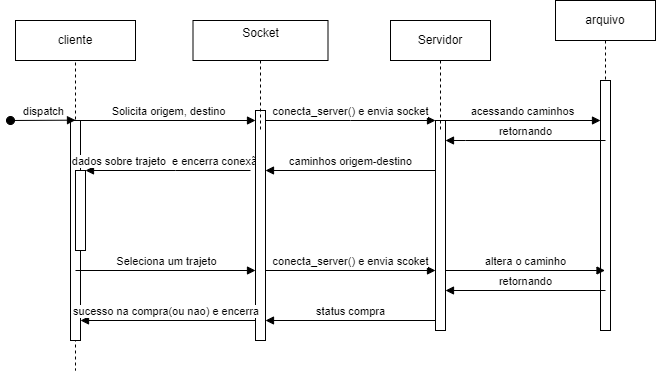

The diagram above was exported from draw.io. Its source (the exported page's mxGraphModel, read from the mxfile embedded in the PNG):
<mxGraphModel dx="1328" dy="707" grid="1" gridSize="10" guides="1" tooltips="1" connect="1" arrows="1" fold="1" page="1" pageScale="1" pageWidth="850" pageHeight="1100" math="0" shadow="0">
  <root>
    <mxCell id="0" />
    <mxCell id="1" parent="0" />
    <mxCell id="TaHu3eoWHKhsO0mr-3D6-270" value="Cliente" style="shape=umlLifeline;perimeter=lifelinePerimeter;whiteSpace=wrap;html=1;container=0;dropTarget=0;collapsible=0;recursiveResize=0;outlineConnect=0;portConstraint=eastwest;newEdgeStyle={&quot;edgeStyle&quot;:&quot;elbowEdgeStyle&quot;,&quot;elbow&quot;:&quot;vertical&quot;,&quot;curved&quot;:0,&quot;rounded&quot;:0};size=0;" vertex="1" parent="1">
      <mxGeometry x="100" y="510" width="100" height="320" as="geometry" />
    </mxCell>
    <mxCell id="TaHu3eoWHKhsO0mr-3D6-271" value="" style="html=1;points=[];perimeter=orthogonalPerimeter;outlineConnect=0;targetShapes=umlLifeline;portConstraint=eastwest;newEdgeStyle={&quot;edgeStyle&quot;:&quot;elbowEdgeStyle&quot;,&quot;elbow&quot;:&quot;vertical&quot;,&quot;curved&quot;:0,&quot;rounded&quot;:0};" vertex="1" parent="TaHu3eoWHKhsO0mr-3D6-270">
      <mxGeometry x="45" y="70" width="10" height="220" as="geometry" />
    </mxCell>
    <mxCell id="TaHu3eoWHKhsO0mr-3D6-272" value="dispatch" style="html=1;verticalAlign=bottom;startArrow=oval;endArrow=block;startSize=8;edgeStyle=elbowEdgeStyle;elbow=vertical;curved=0;rounded=0;" edge="1" parent="TaHu3eoWHKhsO0mr-3D6-270" target="TaHu3eoWHKhsO0mr-3D6-271">
      <mxGeometry relative="1" as="geometry">
        <mxPoint x="-15" y="70" as="sourcePoint" />
      </mxGeometry>
    </mxCell>
    <mxCell id="TaHu3eoWHKhsO0mr-3D6-273" value="" style="html=1;points=[];perimeter=orthogonalPerimeter;outlineConnect=0;targetShapes=umlLifeline;portConstraint=eastwest;newEdgeStyle={&quot;edgeStyle&quot;:&quot;elbowEdgeStyle&quot;,&quot;elbow&quot;:&quot;vertical&quot;,&quot;curved&quot;:0,&quot;rounded&quot;:0};" vertex="1" parent="TaHu3eoWHKhsO0mr-3D6-270">
      <mxGeometry x="50" y="120" width="10" height="80" as="geometry" />
    </mxCell>
    <mxCell id="TaHu3eoWHKhsO0mr-3D6-274" value="dados sobre trajeto&amp;nbsp; e encerra conexão" style="html=1;verticalAlign=bottom;endArrow=block;edgeStyle=elbowEdgeStyle;elbow=horizontal;curved=0;rounded=0;" edge="1" parent="1" target="TaHu3eoWHKhsO0mr-3D6-273">
      <mxGeometry relative="1" as="geometry">
        <mxPoint x="325" y="630" as="sourcePoint" />
        <Array as="points">
          <mxPoint x="250" y="630" />
        </Array>
      </mxGeometry>
    </mxCell>
    <mxCell id="TaHu3eoWHKhsO0mr-3D6-275" value="" style="html=1;points=[];perimeter=orthogonalPerimeter;outlineConnect=0;targetShapes=umlLifeline;portConstraint=eastwest;newEdgeStyle={&quot;edgeStyle&quot;:&quot;elbowEdgeStyle&quot;,&quot;elbow&quot;:&quot;vertical&quot;,&quot;curved&quot;:0,&quot;rounded&quot;:0};" vertex="1" parent="1">
      <mxGeometry x="510" y="580" width="10" height="210" as="geometry" />
    </mxCell>
    <mxCell id="TaHu3eoWHKhsO0mr-3D6-276" value="conecta_server() e envia socket" style="html=1;verticalAlign=bottom;endArrow=block;edgeStyle=elbowEdgeStyle;elbow=vertical;curved=0;rounded=0;" edge="1" parent="1">
      <mxGeometry relative="1" as="geometry">
        <mxPoint x="340" y="580" as="sourcePoint" />
        <Array as="points">
          <mxPoint x="425" y="580" />
        </Array>
        <mxPoint x="510" y="580" as="targetPoint" />
      </mxGeometry>
    </mxCell>
    <mxCell id="TaHu3eoWHKhsO0mr-3D6-277" value="" style="html=1;points=[];perimeter=orthogonalPerimeter;outlineConnect=0;targetShapes=umlLifeline;portConstraint=eastwest;newEdgeStyle={&quot;edgeStyle&quot;:&quot;elbowEdgeStyle&quot;,&quot;elbow&quot;:&quot;vertical&quot;,&quot;curved&quot;:0,&quot;rounded&quot;:0};" vertex="1" parent="1">
      <mxGeometry x="330" y="570" width="10" height="230" as="geometry" />
    </mxCell>
    <mxCell id="TaHu3eoWHKhsO0mr-3D6-278" value="Solicita origem, destino" style="html=1;verticalAlign=bottom;endArrow=block;curved=0;rounded=0;" edge="1" parent="1" source="TaHu3eoWHKhsO0mr-3D6-271">
      <mxGeometry width="80" relative="1" as="geometry">
        <mxPoint x="250" y="580" as="sourcePoint" />
        <mxPoint x="330" y="580" as="targetPoint" />
      </mxGeometry>
    </mxCell>
    <mxCell id="TaHu3eoWHKhsO0mr-3D6-279" value="cliente" style="rounded=0;whiteSpace=wrap;html=1;" vertex="1" parent="1">
      <mxGeometry x="90" y="480" width="120" height="40" as="geometry" />
    </mxCell>
    <mxCell id="TaHu3eoWHKhsO0mr-3D6-280" value="Seleciona um trajeto" style="html=1;verticalAlign=bottom;endArrow=block;curved=0;rounded=0;" edge="1" parent="1">
      <mxGeometry width="80" relative="1" as="geometry">
        <mxPoint x="150" y="730" as="sourcePoint" />
        <mxPoint x="330" y="729.9999999999998" as="targetPoint" />
      </mxGeometry>
    </mxCell>
    <mxCell id="TaHu3eoWHKhsO0mr-3D6-281" value="conecta_server() e envia scoket" style="html=1;verticalAlign=bottom;endArrow=block;curved=0;rounded=0;entryX=0;entryY=0.857;entryDx=0;entryDy=0;entryPerimeter=0;" edge="1" parent="1">
      <mxGeometry width="80" relative="1" as="geometry">
        <mxPoint x="340" y="730" as="sourcePoint" />
        <mxPoint x="510" y="730" as="targetPoint" />
      </mxGeometry>
    </mxCell>
    <mxCell id="TaHu3eoWHKhsO0mr-3D6-282" value="status compra" style="html=1;verticalAlign=bottom;endArrow=block;curved=0;rounded=0;entryX=1;entryY=0.875;entryDx=0;entryDy=0;entryPerimeter=0;" edge="1" parent="1">
      <mxGeometry width="80" relative="1" as="geometry">
        <mxPoint x="510" y="780" as="sourcePoint" />
        <mxPoint x="340" y="779.9999999999998" as="targetPoint" />
      </mxGeometry>
    </mxCell>
    <mxCell id="TaHu3eoWHKhsO0mr-3D6-283" value="sucesso na compra(ou nao) e encerra&amp;nbsp;" style="html=1;verticalAlign=bottom;endArrow=block;curved=0;rounded=0;" edge="1" parent="1" target="TaHu3eoWHKhsO0mr-3D6-271">
      <mxGeometry width="80" relative="1" as="geometry">
        <mxPoint x="330" y="780" as="sourcePoint" />
        <mxPoint x="160" y="780" as="targetPoint" />
      </mxGeometry>
    </mxCell>
    <mxCell id="TaHu3eoWHKhsO0mr-3D6-284" value="arquivo" style="shape=umlLifeline;perimeter=lifelinePerimeter;whiteSpace=wrap;html=1;container=1;dropTarget=0;collapsible=0;recursiveResize=0;outlineConnect=0;portConstraint=eastwest;newEdgeStyle={&quot;curved&quot;:0,&quot;rounded&quot;:0};" vertex="1" parent="1">
      <mxGeometry x="630" y="460" width="100" height="330" as="geometry" />
    </mxCell>
    <mxCell id="TaHu3eoWHKhsO0mr-3D6-285" value="" style="html=1;points=[[0,0,0,0,5],[0,1,0,0,-5],[1,0,0,0,5],[1,1,0,0,-5]];perimeter=orthogonalPerimeter;outlineConnect=0;targetShapes=umlLifeline;portConstraint=eastwest;newEdgeStyle={&quot;curved&quot;:0,&quot;rounded&quot;:0};" vertex="1" parent="TaHu3eoWHKhsO0mr-3D6-284">
      <mxGeometry x="45" y="80" width="10" height="250" as="geometry" />
    </mxCell>
    <mxCell id="TaHu3eoWHKhsO0mr-3D6-286" value="acessando caminhos" style="html=1;verticalAlign=bottom;endArrow=block;curved=0;rounded=0;" edge="1" parent="1" target="TaHu3eoWHKhsO0mr-3D6-285">
      <mxGeometry width="80" relative="1" as="geometry">
        <mxPoint x="520" y="580" as="sourcePoint" />
        <mxPoint x="600" y="580" as="targetPoint" />
      </mxGeometry>
    </mxCell>
    <mxCell id="TaHu3eoWHKhsO0mr-3D6-287" value="retornando" style="html=1;verticalAlign=bottom;endArrow=block;curved=0;rounded=0;" edge="1" parent="1">
      <mxGeometry width="80" relative="1" as="geometry">
        <mxPoint x="680" y="600" as="sourcePoint" />
        <mxPoint x="520" y="600" as="targetPoint" />
        <Array as="points">
          <mxPoint x="540" y="600" />
        </Array>
      </mxGeometry>
    </mxCell>
    <mxCell id="TaHu3eoWHKhsO0mr-3D6-288" value="altera o caminho" style="html=1;verticalAlign=bottom;endArrow=block;curved=0;rounded=0;" edge="1" parent="1" target="TaHu3eoWHKhsO0mr-3D6-284">
      <mxGeometry width="80" relative="1" as="geometry">
        <mxPoint x="520" y="730" as="sourcePoint" />
        <mxPoint x="600" y="730" as="targetPoint" />
      </mxGeometry>
    </mxCell>
    <mxCell id="TaHu3eoWHKhsO0mr-3D6-289" value="retornando" style="html=1;verticalAlign=bottom;endArrow=block;curved=0;rounded=0;" edge="1" parent="1">
      <mxGeometry width="80" relative="1" as="geometry">
        <mxPoint x="680" y="750" as="sourcePoint" />
        <mxPoint x="520" y="749.9999999999998" as="targetPoint" />
      </mxGeometry>
    </mxCell>
    <mxCell id="TaHu3eoWHKhsO0mr-3D6-290" value="Socket&lt;div&gt;&lt;br&gt;&lt;/div&gt;" style="shape=umlLifeline;perimeter=lifelinePerimeter;whiteSpace=wrap;html=1;container=1;dropTarget=0;collapsible=0;recursiveResize=0;outlineConnect=0;portConstraint=eastwest;newEdgeStyle={&quot;curved&quot;:0,&quot;rounded&quot;:0};" vertex="1" parent="1">
      <mxGeometry x="267.5" y="480" width="135" height="110" as="geometry" />
    </mxCell>
    <mxCell id="TaHu3eoWHKhsO0mr-3D6-291" value="Servidor" style="shape=umlLifeline;perimeter=lifelinePerimeter;whiteSpace=wrap;html=1;container=1;dropTarget=0;collapsible=0;recursiveResize=0;outlineConnect=0;portConstraint=eastwest;newEdgeStyle={&quot;curved&quot;:0,&quot;rounded&quot;:0};" vertex="1" parent="1">
      <mxGeometry x="465" y="480" width="100" height="110" as="geometry" />
    </mxCell>
    <mxCell id="TaHu3eoWHKhsO0mr-3D6-292" value="caminhos origem-destino" style="html=1;verticalAlign=bottom;endArrow=block;curved=0;rounded=0;" edge="1" parent="1">
      <mxGeometry width="80" relative="1" as="geometry">
        <mxPoint x="510" y="630" as="sourcePoint" />
        <mxPoint x="340" y="630" as="targetPoint" />
      </mxGeometry>
    </mxCell>
  </root>
</mxGraphModel>